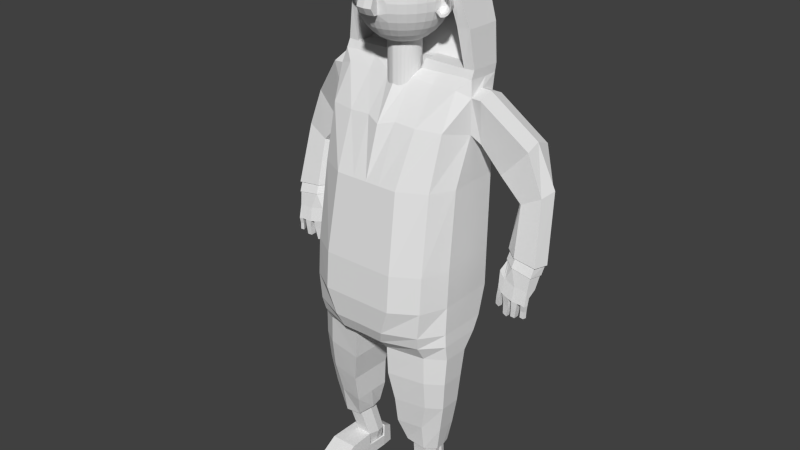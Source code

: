 # Source: model.blend  (saved by Blender 2.72.0; exported with 4.5.12 LTS)
import bpy
from mathutils import Matrix  # noqa: F401  (used for matrix-valued properties, if any)

bpy.ops.wm.read_factory_settings(use_empty=True)
scene = bpy.context.scene
scene.name = 'Scene'

# ---- collections
col_collection_1 = bpy.data.collections.new('Collection 1'); scene.collection.children.link(col_collection_1)

# ---- world
world_world = bpy.data.worlds.new('World'); scene.world = world_world
world_world.color = (0.05088, 0.05088, 0.05088)
world_world.use_sun_shadow = False
world_world.sun_shadow_jitter_overblur = 0.0
world_world.cycles.sampling_method = 'MANUAL'
world_world.cycles.sample_map_resolution = 256

# ---- meshes
me_sphere = bpy.data.meshes.new('Sphere')
me_sphere.from_pydata([(0.0, 0.1951, 0.9518), (0.0, 0.3827, 0.8949), (0.0, 0.5556, 0.8024), (0.0, 0.7071, 0.6781), (0.0, 0.8315, 0.5265), (0.0, 0.9239, 0.3537), (0.0, 0.9808, 0.1661), (0.0, 1.0, -0.02902), (0.0, 0.9808, -0.2241), (0.0, 0.9239, -0.4117), (0.0, 0.8315, -0.5846), (0.0, 0.7071, -0.7361), (0.0, 0.5556, -0.8605), (0.0, 0.4209, -0.9529), (0.0, 0.1913, 0.9518), (0.03596, 0.3753, 0.8949), (0.06969, 0.5449, 0.8024), (0.09925, 0.6935, 0.6781), (0.1235, 0.8155, 0.5265), (0.1415, 0.9061, 0.3537), (0.1526, 0.9619, 0.1661), (0.1564, 0.9808, -0.02902), (0.1526, 0.9619, -0.2241), (0.1415, 0.9061, -0.4117), (0.1235, 0.8155, -0.5846), (0.09925, 0.6935, -0.7361), (0.06969, 0.5449, -0.8605), (0.03596, 0.4135, -0.9529), (0.0, -0.3445, -2.035), (0.03596, 0.1802, 0.9518), (0.1077, 0.3536, 0.8949), (0.1739, 0.5133, 0.8024), (0.2319, 0.6533, 0.6781), (0.2795, 0.7682, 0.5265), (0.3149, 0.8536, 0.3537), (0.3366, 0.9061, 0.1661), (0.344, 0.9239, -0.02902), (0.3366, 0.9061, -0.2241), (0.3149, 0.8536, -0.4117), (0.2795, 0.7682, -0.5846), (0.2319, 0.6533, -0.7361), (0.1739, 0.5133, -0.8605), (0.1077, 0.3917, -0.9529), (0.03596, -0.3371, -2.035), (0.06969, 0.1622, 0.9518), (0.1739, 0.3182, 0.8949), (0.27, 0.4619, 0.8024), (0.3541, 0.5879, 0.6781), (0.4232, 0.6913, 0.5265), (0.4746, 0.7682, 0.3537), (0.5062, 0.8155, 0.1661), (0.5169, 0.8315, -0.02902), (0.5062, 0.8155, -0.2241), (0.4746, 0.7682, -0.4117), (0.4232, 0.6913, -0.5846), (0.3541, 0.5879, -0.7361), (0.27, 0.4619, -0.8605), (0.1739, 0.3564, -0.9529), (0.1077, -0.3154, -2.035), (0.09925, 0.1379, 0.9518), (0.2319, 0.2706, 0.8949), (0.3541, 0.3928, 0.8024), (0.4613, 0.5, 0.6781), (0.5492, 0.5879, 0.5265), (0.6146, 0.6533, 0.3537), (0.6548, 0.6935, 0.1661), (0.6684, 0.7071, -0.02902), (0.6548, 0.6935, -0.2241), (0.6146, 0.6533, -0.4117), (0.5492, 0.5879, -0.5846), (0.4613, 0.5, -0.7361), (0.3541, 0.3928, -0.8605), (0.2319, 0.3088, -0.9529), (0.1739, -0.28, -2.035), (0.1235, 0.1084, 0.9518), (0.2795, 0.2126, 0.8949), (0.4232, 0.3087, 0.8024), (0.5492, 0.3928, 0.6781), (0.6526, 0.4619, 0.5265), (0.7295, 0.5133, 0.3537), (0.7768, 0.5449, 0.1661), (0.7928, 0.5556, -0.02902), (0.7768, 0.5449, -0.2241), (0.7295, 0.5133, -0.4117), (0.6526, 0.4619, -0.5846), (0.5492, 0.3928, -0.7361), (0.4232, 0.3087, -0.8605), (0.2795, 0.2508, -0.9529), (0.2319, -0.2324, -2.035), (0.1415, 0.07466, 0.9518), (0.3149, 0.1464, 0.8949), (0.4746, 0.2126, 0.8024), (0.6146, 0.2706, 0.6781), (0.7295, 0.3182, 0.5265), (0.8149, 0.3536, 0.3537), (0.8674, 0.3753, 0.1661), (0.8852, 0.3827, -0.02902), (0.8674, 0.3753, -0.2241), (0.8149, 0.3536, -0.4117), (0.7295, 0.3182, -0.5846), (0.6146, 0.2706, -0.7361), (0.4746, 0.2126, -0.8605), (0.3149, 0.1846, -0.9529), (0.2795, -0.1744, -2.035), (0.1526, 0.03806, 0.9518), (0.3366, 0.07466, 0.8949), (0.5062, 0.1084, 0.8024), (0.6548, 0.1379, 0.6781), (0.7768, 0.1622, 0.5265), (0.8674, 0.1802, 0.3537), (0.9232, 0.1913, 0.1661), (0.8674, 0.1802, -0.4117), (0.7768, 0.1622, -0.5846), (0.6548, 0.1379, -0.7361), (0.5062, 0.1084, -0.8605), (0.3366, 0.1128, -0.9529), (0.3149, -0.1083, -2.035), (0.1564, -3.465e-09, 0.9518), (0.344, 4.496e-08, 0.8949), (0.5169, 3.006e-08, 0.8024), (0.6684, -2.209e-08, 0.6781), (0.7928, -8.17e-08, 0.5265), (0.8852, 6.732e-08, 0.3537), (0.9421, -8.17e-08, 0.1661), (0.8852, 6.732e-08, -0.4117), (0.7928, -8.17e-08, -0.5846), (0.6684, -2.209e-08, -0.7361), (0.5169, -7.19e-09, -0.8605), (0.344, 0.03818, -0.9529), (0.3366, -0.03647, -2.035), (0.344, 0.03818, -2.035), (0.1526, -0.03806, 0.9518), (0.3366, -0.07466, 0.8949), (0.5062, -0.1084, 0.8024), (0.6548, -0.1379, 0.6781), (0.7768, -0.1622, 0.5265), (0.8674, -0.1802, 0.3537), (0.9232, -0.1913, 0.1661), (0.7768, -0.1622, -0.5846), (0.6548, -0.1379, -0.7361), (0.5062, -0.1084, -0.8605), (0.3366, -0.03647, -0.9529), (0.3366, 0.1128, -2.035), (0.1415, -0.07466, 0.9518), (0.3149, -0.1464, 0.8949), (0.4746, -0.2126, 0.8024), (0.6146, -0.2706, 0.6781), (0.7295, -0.3182, 0.5265), (0.8149, -0.3536, 0.3537), (0.8674, -0.3753, 0.1661), (0.8852, -0.3827, -0.02902), (0.8674, -0.3753, -0.2241), (0.8149, -0.3536, -0.4117), (0.7295, -0.3182, -0.5846), (0.6146, -0.2706, -0.7361), (0.4746, -0.2126, -0.8605), (0.3149, -0.1083, -0.9529), (0.3149, 0.1846, -2.035), (0.1235, -0.1084, 0.9518), (0.2795, -0.2126, 0.8949), (0.4232, -0.3087, 0.8024), (0.5492, -0.3928, 0.6781), (0.6526, -0.4619, 0.5265), (0.7295, -0.5133, 0.3537), (0.7768, -0.5449, 0.1661), (0.7928, -0.5556, -0.02902), (0.7768, -0.5449, -0.2241), (0.7295, -0.5133, -0.4117), (0.6526, -0.4619, -0.5846), (0.5492, -0.3928, -0.7361), (0.4232, -0.3087, -0.8605), (0.2795, -0.1744, -0.9529), (0.2795, 0.2508, -2.035), (0.09925, -0.1379, 0.9518), (0.2319, -0.2706, 0.8949), (0.3541, -0.3928, 0.8024), (0.4613, -0.5, 0.6781), (0.5492, -0.5879, 0.5265), (0.6146, -0.6533, 0.3537), (0.6548, -0.6935, 0.1661), (0.6684, -0.7071, -0.02902), (0.6548, -0.6935, -0.2241), (0.6146, -0.6533, -0.4117), (0.5492, -0.5879, -0.5846), (0.4613, -0.5, -0.7361), (0.3541, -0.3928, -0.8605), (0.2319, -0.2324, -0.9529), (0.2319, 0.3088, -2.035), (0.06969, -0.1622, 0.9518), (0.1739, -0.3182, 0.8949), (0.27, -0.4619, 0.8024), (0.3541, -0.5879, 0.6781), (0.4232, -0.6913, 0.5265), (0.4746, -0.7682, 0.3537), (0.5062, -0.8155, 0.1661), (0.5169, -0.8315, -0.02902), (0.5062, -0.8155, -0.2241), (0.4746, -0.7682, -0.4117), (0.4232, -0.6913, -0.5846), (0.3541, -0.5879, -0.7361), (0.27, -0.4619, -0.8605), (0.1739, -0.28, -0.9529), (0.1739, 0.3564, -2.035), (0.03596, -0.1802, 0.9518), (0.1077, -0.3536, 0.8949), (0.1739, -0.5133, 0.8024), (0.2319, -0.6533, 0.6781), (0.2795, -0.7682, 0.5265), (0.3149, -0.8536, 0.3537), (0.3366, -0.9061, 0.1661), (0.344, -0.9239, -0.02902), (0.3366, -0.9061, -0.2241), (0.3149, -0.8536, -0.4117), (0.2795, -0.7682, -0.5846), (0.2319, -0.6533, -0.7361), (0.1739, -0.5133, -0.8605), (0.1077, -0.3154, -0.9529), (0.1077, 0.3917, -2.035), (0.0, -0.1913, 0.9518), (0.03596, -0.3753, 0.8949), (0.06969, -0.5449, 0.8024), (0.09925, -0.6935, 0.6781), (0.1235, -0.8155, 0.5265), (0.1415, -0.9061, 0.3537), (0.1526, -1.008, 0.2066), (0.1564, -0.9808, -0.02902), (0.1526, -0.9656, -0.2702), (0.1415, -0.9061, -0.4117), (0.1235, -0.8155, -0.5846), (0.09925, -0.6935, -0.7361), (0.06969, -0.5449, -0.8605), (0.03596, -0.3371, -0.9529), (0.03596, 0.4135, -2.035), (0.0, -0.1951, 0.9518), (0.0, -0.3827, 0.8949), (0.0, -0.5556, 0.8024), (0.0, -0.7071, 0.6781), (0.0, -0.8315, 0.5265), (0.0, -0.9239, 0.3537), (0.0, -1.027, 0.2066), (0.0, -0.9845, -0.2702), (0.0, -0.9239, -0.4117), (0.0, -0.8315, -0.5846), (0.0, -0.7071, -0.7361), (0.0, -0.5556, -0.8605), (0.0, -0.3445, -0.9529), (0.0, 0.4209, -2.035), (0.0, -1.209e-07, 0.971), (0.9421, -0.2197, 0.1661), (0.9657, -0.1969, -0.1979), (0.932, -0.1175, 0.1661), (0.9167, -0.0459, 0.1086), (0.9365, -0.02571, 0.02857), (0.9383, -0.02536, -0.06859), (0.9293, -0.02714, -0.161), (0.9298, -0.09491, -0.2241), (0.9752, -0.1044, -0.3077), (1.044, -0.07584, 0.1639), (1.044, 0.006963, 0.1086), (1.044, 0.06229, 0.0258), (1.044, 0.08172, -0.07188), (1.044, 0.06229, -0.1696), (1.044, 0.006963, -0.2524), (1.044, -0.07584, -0.3077), (1.044, -0.1735, 0.1834), (1.113, -0.1044, 0.1639), (1.172, -0.0459, 0.1086), (1.211, -0.006775, 0.0258), (1.225, 0.006963, -0.07188), (1.211, -0.006775, -0.1696), (1.172, -0.0459, -0.2524), (1.113, -0.1044, -0.3077), (1.044, -0.1735, -0.3271), (1.142, -0.1735, 0.1639), (1.225, -0.1735, 0.1086), (1.28, -0.1735, 0.0258), (1.3, -0.1735, -0.07188), (1.28, -0.1735, -0.1696), (1.225, -0.1735, -0.2524), (1.142, -0.1735, -0.3077), (0.9657, -0.1969, 0.1247), (0.9574, -0.1124, 0.1247), (0.9447, -0.05317, 0.07723), (0.9611, -0.03648, 0.01106), (0.9626, -0.03619, -0.06927), (0.9552, -0.03766, -0.1457), (0.9556, -0.09369, -0.1979), (0.9931, -0.1016, -0.267), (1.05, -0.07793, 0.123), (1.05, -0.009466, 0.07723), (1.05, 0.03628, 0.008765), (1.05, 0.05234, -0.07199), (1.05, 0.03628, -0.1527), (1.05, -0.009466, -0.2212), (1.05, -0.07793, -0.267), (1.05, -0.1587, 0.139), (1.107, -0.1016, 0.123), (1.156, -0.05317, 0.07723), (1.188, -0.02082, 0.008765), (1.199, -0.009466, -0.07199), (1.188, -0.02082, -0.1527), (1.156, -0.05317, -0.2212), (1.107, -0.1016, -0.267), (1.05, -0.1587, -0.283), (1.131, -0.1587, 0.123), (1.199, -0.1587, 0.07723), (1.245, -0.1587, 0.008765), (1.261, -0.1587, -0.07199), (1.245, -0.1587, -0.1527), (1.199, -0.1587, -0.2212), (1.131, -0.1587, -0.267), (0.9232, 0.1913, -0.2241), (0.941, 0.0111, -0.2241), (0.9421, 0.1951, -0.02903), (0.9598, 0.01485, -0.02903), (0.8674, -0.1802, -0.4117), (0.9232, -0.1913, -0.2241), (0.9598, 0.007353, -0.02903), (0.9421, -0.1951, -0.02903), (0.1766, -1.112, 0.1078), (0.1803, -1.188, -0.1052), (0.1766, -1.091, -0.2586), (0.0, -1.13, 0.1038), (0.0, -1.207, -0.1093), (0.0, -1.109, -0.2626), (0.1033, 0.3917, -1.232), (0.0, 0.4209, -1.288), (0.1783, -0.28, -1.199), (0.3149, 0.1846, -1.131), (0.2795, 0.2508, -1.155), (0.2319, -0.2324, -1.177), (0.2795, -0.1744, -1.155), (0.1033, -0.3154, -1.232), (0.03375, 0.4135, -1.277), (0.3366, -0.03647, -1.124), (0.3149, -0.1083, -1.131), (0.0, -0.3445, -1.288), (0.03375, -0.3371, -1.277), (0.344, 0.03818, -1.124), (0.3366, 0.1128, -1.124), (0.2319, 0.3088, -1.177), (0.1783, 0.3564, -1.199)], [], [(3, 2, 16, 17), (1, 0, 14, 15), (12, 11, 25, 26), (10, 9, 23, 24), (8, 7, 21, 22), (6, 5, 19, 20), (4, 3, 17, 18), (2, 1, 15, 16), (13, 12, 26, 27), (11, 10, 24, 25), (9, 8, 22, 23), (7, 6, 20, 21), (5, 4, 18, 19), (17, 16, 31, 32), (15, 14, 29, 30), (26, 25, 40, 41), (24, 23, 38, 39), (22, 21, 36, 37), (20, 19, 34, 35), (18, 17, 32, 33), (16, 15, 30, 31), (27, 26, 41, 42), (25, 24, 39, 40), (23, 22, 37, 38), (21, 20, 35, 36), (19, 18, 33, 34), (32, 31, 46, 47), (30, 29, 44, 45), (41, 40, 55, 56), (39, 38, 53, 54), (37, 36, 51, 52), (35, 34, 49, 50), (33, 32, 47, 48), (31, 30, 45, 46), (42, 41, 56, 57), (40, 39, 54, 55), (38, 37, 52, 53), (36, 35, 50, 51), (34, 33, 48, 49), (47, 46, 61, 62), (45, 44, 59, 60), (56, 55, 70, 71), (54, 53, 68, 69), (52, 51, 66, 67), (50, 49, 64, 65), (48, 47, 62, 63), (46, 45, 60, 61), (57, 56, 71, 72), (55, 54, 69, 70), (53, 52, 67, 68), (51, 50, 65, 66), (49, 48, 63, 64), (62, 61, 76, 77), (60, 59, 74, 75), (71, 70, 85, 86), (69, 68, 83, 84), (67, 66, 81, 82), (65, 64, 79, 80), (63, 62, 77, 78), (61, 60, 75, 76), (72, 71, 86, 87), (70, 69, 84, 85), (68, 67, 82, 83), (66, 65, 80, 81), (64, 63, 78, 79), (77, 76, 91, 92), (75, 74, 89, 90), (86, 85, 100, 101), (84, 83, 98, 99), (82, 81, 96, 97), (80, 79, 94, 95), (78, 77, 92, 93), (76, 75, 90, 91), (87, 86, 101, 102), (85, 84, 99, 100), (83, 82, 97, 98), (81, 80, 95, 96), (79, 78, 93, 94), (92, 91, 106, 107), (90, 89, 104, 105), (101, 100, 113, 114), (99, 98, 111, 112), (95, 94, 109, 110), (93, 92, 107, 108), (91, 90, 105, 106), (102, 101, 114, 115), (100, 99, 112, 113), (94, 93, 108, 109), (107, 106, 119, 120), (105, 104, 117, 118), (114, 113, 126, 127), (112, 111, 124, 125), (110, 109, 122, 123), (108, 107, 120, 121), (106, 105, 118, 119), (115, 114, 127, 128), (113, 112, 125, 126), (109, 108, 121, 122), (120, 119, 133, 134), (332, 337, 43, 58), (118, 117, 131, 132), (127, 126, 139, 140), (123, 122, 136, 137), (121, 120, 134, 135), (119, 118, 132, 133), (128, 127, 140, 141), (126, 125, 138, 139), (122, 121, 135, 136), (134, 133, 145, 146), (334, 335, 116, 129), (132, 131, 143, 144), (140, 139, 154, 155), (137, 136, 148, 149), (135, 134, 146, 147), (133, 132, 144, 145), (141, 140, 155, 156), (139, 138, 153, 154), (136, 135, 147, 148), (146, 145, 160, 161), (328, 339, 142, 157), (144, 143, 158, 159), (155, 154, 169, 170), (153, 152, 167, 168), (151, 150, 165, 166), (149, 148, 163, 164), (147, 146, 161, 162), (145, 144, 159, 160), (156, 155, 170, 171), (154, 153, 168, 169), (152, 151, 166, 167), (150, 149, 164, 165), (148, 147, 162, 163), (161, 160, 175, 176), (340, 329, 172, 187), (159, 158, 173, 174), (170, 169, 184, 185), (168, 167, 182, 183), (166, 165, 180, 181), (164, 163, 178, 179), (162, 161, 176, 177), (160, 159, 174, 175), (171, 170, 185, 186), (169, 168, 183, 184), (167, 166, 181, 182), (165, 164, 179, 180), (163, 162, 177, 178), (176, 175, 190, 191), (335, 331, 103, 116), (174, 173, 188, 189), (185, 184, 199, 200), (183, 182, 197, 198), (181, 180, 195, 196), (179, 178, 193, 194), (177, 176, 191, 192), (175, 174, 189, 190), (186, 185, 200, 201), (184, 183, 198, 199), (182, 181, 196, 197), (180, 179, 194, 195), (178, 177, 192, 193), (191, 190, 205, 206), (337, 336, 28, 43), (189, 188, 203, 204), (200, 199, 214, 215), (198, 197, 212, 213), (196, 195, 210, 211), (194, 193, 208, 209), (192, 191, 206, 207), (190, 189, 204, 205), (201, 200, 215, 216), (199, 198, 213, 214), (197, 196, 211, 212), (195, 194, 209, 210), (193, 192, 207, 208), (206, 205, 220, 221), (339, 338, 130, 142), (204, 203, 218, 219), (215, 214, 229, 230), (213, 212, 227, 228), (211, 210, 225, 226), (209, 208, 223, 224), (207, 206, 221, 222), (205, 204, 219, 220), (216, 215, 230, 231), (214, 213, 228, 229), (212, 211, 226, 227), (210, 209, 224, 225), (208, 207, 222, 223), (221, 220, 235, 236), (341, 340, 187, 202), (219, 218, 233, 234), (230, 229, 243, 244), (228, 227, 241, 242), (240, 226, 321, 324), (224, 223, 238, 239), (222, 221, 236, 237), (220, 219, 234, 235), (231, 230, 244, 245), (229, 228, 242, 243), (227, 226, 240, 241), (224, 239, 322, 319), (223, 222, 237, 238), (0, 247, 14), (14, 247, 29), (29, 247, 44), (44, 247, 59), (59, 247, 74), (74, 247, 89), (89, 247, 104), (104, 247, 117), (325, 341, 202, 217), (117, 247, 131), (327, 332, 58, 73), (131, 247, 143), (333, 325, 217, 232), (143, 247, 158), (330, 327, 73, 88), (158, 247, 173), (338, 334, 129, 130), (173, 247, 188), (326, 333, 232, 246), (188, 247, 203), (329, 328, 157, 172), (203, 247, 218), (331, 330, 88, 103), (218, 247, 233), (256, 263, 262, 255), (255, 262, 261, 254), (254, 261, 260, 253), (253, 260, 259, 252), (252, 259, 258, 251), (251, 258, 257, 250), (263, 271, 270, 262), (262, 270, 269, 261), (261, 269, 268, 260), (260, 268, 267, 259), (259, 267, 266, 258), (258, 266, 265, 257), (271, 279, 278, 270), (270, 278, 277, 269), (269, 277, 276, 268), (268, 276, 275, 267), (267, 275, 274, 266), (266, 274, 273, 265), (248, 250, 264), (272, 263, 256), (250, 257, 264), (272, 271, 263), (257, 265, 264), (272, 279, 271), (265, 273, 264), (287, 249, 286), (287, 286, 293, 294), (286, 285, 292, 293), (285, 284, 291, 292), (284, 283, 290, 291), (283, 282, 289, 290), (282, 281, 288, 289), (294, 293, 301, 302), (293, 292, 300, 301), (292, 291, 299, 300), (291, 290, 298, 299), (290, 289, 297, 298), (289, 288, 296, 297), (302, 301, 309, 310), (301, 300, 308, 309), (300, 299, 307, 308), (299, 298, 306, 307), (298, 297, 305, 306), (297, 296, 304, 305), (280, 295, 281), (303, 287, 294), (281, 295, 288), (303, 294, 302), (288, 295, 296), (303, 302, 310), (296, 295, 304), (264, 273, 304, 295), (252, 251, 282, 283), (250, 248, 280, 281), (277, 278, 309, 308), (275, 276, 307, 306), (248, 264, 295, 280), (255, 254, 285, 286), (273, 274, 305, 304), (279, 272, 303, 310), (253, 252, 283, 284), (251, 250, 281, 282), (278, 279, 310, 309), (276, 277, 308, 307), (274, 275, 306, 305), (254, 253, 284, 285), (124, 111, 311, 312), (312, 311, 313, 317), (124, 312, 316, 315), (318, 316, 312, 314), (97, 96, 313, 311), (98, 97, 311, 111), (96, 95, 110, 313), (314, 313, 110, 123), (125, 124, 315, 138), (314, 123, 137, 318), (138, 315, 152, 153), (316, 318, 150, 151), (315, 316, 151, 152), (318, 137, 149, 150), (272, 256, 316), (303, 249, 287), (316, 256, 287, 249), (272, 316, 249, 303), (321, 320, 323, 324), (320, 319, 322, 323), (226, 225, 320, 321), (225, 224, 319, 320), (216, 231, 337, 332), (141, 156, 335, 334), (102, 115, 339, 328), (72, 87, 329, 340), (156, 171, 331, 335), (231, 245, 336, 337), (115, 128, 338, 339), (57, 72, 340, 341), (42, 57, 341, 325), (201, 216, 332, 327), (27, 42, 325, 333), (186, 201, 327, 330), (128, 141, 334, 338), (13, 27, 333, 326), (87, 102, 328, 329), (171, 186, 330, 331)])
me_sphere.use_remesh_preserve_volume = False
me_sphere.use_remesh_preserve_attributes = False
me_sphere.use_mirror_vertex_groups = False
me_sphere.update()
me_cube_001 = bpy.data.meshes.new('Cube.001')
me_cube_001.from_pydata([(1.882, 1.07, 0.4542), (1.882, -0.3928, 0.4542), (1.846, 1.167, 2.454), (1.846, -0.1612, 2.454), (0.0, 1.691, 2.454), (0.0, 1.646, 0.4542), (0.0, -1.119, 2.454), (0.0, -1.447, 0.4542), (1.882, 1.056, -0.4904), (1.882, -0.4419, -0.4904), (0.0, 1.646, -0.4904), (0.0, -1.522, -0.4904), (1.955, 0.2034, -1.93), (1.955, -0.4966, -1.9), (0.0, 0.4794, -1.92), (0.0, -1.001, -1.858), (1.905, 1.026, 4.516), (1.905, 0.2472, 4.532), (0.0, 1.553, 4.558), (0.0, -0.1605, 4.553), (0.862, 1.691, 2.454), (0.9412, -1.447, 0.4542), (0.9412, 1.646, 0.4542), (0.862, -1.119, 2.454), (0.9412, -1.522, -0.4904), (0.9412, 1.646, -0.4904), (0.4957, -1.001, -1.87), (0.4957, 0.4794, -1.932), (0.9132, 1.553, 4.672), (0.9132, 0.1292, 4.657), (0.0, 1.318, -1.236), (1.913, 0.799, -1.23), (1.913, -0.5173, -1.196), (0.0, -1.467, -1.164), (0.7046, 1.318, -1.243), (0.7046, -1.467, -1.171), (1.943, 0.5634, -1.553), (0.0, -1.333, -1.508), (0.5839, 0.9979, -1.591), (0.5839, -1.333, -1.518), (0.0, 0.9979, -1.581), (1.943, -0.5385, -1.518), (1.59, 0.07846, -4.747), (1.59, -0.3352, -4.817), (0.8256, -0.5789, -4.727), (0.7602, 0.1724, -4.656), (0.6648, -0.8953, -3.388), (0.6648, 0.2997, -3.419), (1.862, 0.07691, -3.393), (1.862, -0.4879, -3.378), (0.5263, -0.9915, -2.622), (1.927, -0.5305, -2.614), (0.5263, 0.3607, -2.668), (1.927, 0.1087, -2.636), (0.6666, 0.2673, -4.112), (1.734, 0.07123, -4.12), (0.6666, -0.7847, -4.097), (1.734, -0.426, -4.113), (1.541, 1.492, 2.454), (1.59, -1.047, 0.4542), (1.59, -1.112, -0.4904), (1.486, -0.8099, -1.887), (1.543, 1.383, 4.665), (1.59, 1.428, 0.4542), (1.541, -0.7559, 2.454), (1.59, 1.422, -0.4904), (1.486, 0.3747, -1.936), (1.543, 0.1353, 4.656), (1.523, 1.121, -1.236), (1.523, -1.107, -1.179), (1.481, 0.8331, -1.573), (1.481, -1.032, -1.515), (1.302, -0.5314, -4.832), (1.302, 0.1712, -4.721), (1.489, 0.2152, -3.403), (1.489, -0.7408, -3.378), (1.503, 0.2651, -2.653), (1.503, -0.8167, -2.616), (1.32, 0.1929, -4.123), (1.32, -0.6486, -4.111), (1.846, 0.6165, 2.454), (1.882, 0.4634, 0.4542), (1.882, 0.4349, -0.4904), (1.955, -0.0868, -1.918), (0.0, -0.261, -1.889), (1.905, 0.6337, 4.669), (1.422, 1.372, 6.898), (0.4957, -0.261, -1.901), (1.913, 0.2534, -1.216), (1.943, 0.1066, -1.538), (1.59, -0.07852, -4.815), (0.7068, -0.1572, -4.676), (0.6648, -0.2978, -3.403), (1.862, -0.1572, -3.387), (0.5263, -0.3154, -2.645), (1.927, -0.1563, -2.627), (0.6666, -0.2587, -4.104), (1.734, -0.1349, -4.117), (0.0, 1.82, 6.893), (0.4706, 1.646, 0.4542), (0.3699, -1.119, 2.454), (0.4706, 1.646, -0.4904), (0.2478, 0.4794, -1.926), (0.3279, 0.09423, 4.71), (0.3699, 1.691, 2.454), (0.4706, -1.447, 0.4542), (0.4706, -1.522, -0.4904), (0.2478, -1.001, -1.864), (0.4427, 1.553, 4.636), (0.3523, -1.467, -1.168), (0.3523, 1.318, -1.239), (0.2919, -1.333, -1.513), (0.2919, 0.9979, -1.586), (1.422, 0.2553, 6.918), (0.2478, -0.261, -1.895), (1.815, 1.265, 5.073), (1.815, 0.435, 5.097), (0.0, 1.574, 5.073), (0.3226, 0.1483, 4.746), (0.9452, 1.574, 5.073), (0.9452, 0.4165, 5.103), (1.545, 1.457, 5.073), (1.545, 0.4243, 5.088), (1.815, 0.9407, 5.073), (1.162, 1.31, 7.345), (1.172, 0.2474, 7.394), (0.0, 1.523, 7.695), (0.497, 0.4107, 5.109), (0.497, 1.574, 5.073), (0.0, 0.1493, 7.987), (0.8136, 1.82, 6.893), (1.139, 1.65, 6.898), (1.139, 0.2622, 6.902), (1.422, 0.9653, 6.912), (0.3432, 1.82, 6.893), (0.7279, 1.523, 7.695), (0.653, 0.1743, 7.815), (0.9682, 1.473, 7.595), (0.9632, 0.2054, 7.635), (1.172, 0.9684, 7.35), (0.0, 1.053, 8.017), (0.668, 0.9684, 7.82), (0.9632, 0.9684, 7.605), (0.2574, 0.1723, 7.975), (0.2574, 1.523, 7.695), (0.2574, 1.053, 7.959), (0.88, 1.733, 5.978), (1.695, 0.9583, 5.98), (1.386, 1.59, 5.98), (1.695, 0.3987, 5.992), (1.386, 0.3541, 6.005), (1.695, 1.355, 5.98), (0.0, 1.733, 5.978), (0.3661, 1.733, 5.978), (0.0, -0.05989, 4.617), (0.9292, 1.546, 4.866), (1.821, 0.8597, 4.866), (1.544, 1.419, 4.866), (1.821, 0.3429, 4.902), (1.544, 0.3486, 4.911), (1.821, 1.211, 4.866), (0.9292, 0.3406, 4.891), (0.4699, 0.3223, 4.886), (0.0, 1.546, 4.866), (0.4699, 1.546, 4.866), (0.0, 0.1952, 7.775), (0.7708, 1.738, 7.342), (1.297, 0.9669, 7.131), (1.054, 1.562, 7.246), (1.297, 0.2514, 7.156), (0.947, 0.2338, 7.256), (1.292, 1.341, 7.121), (0.7458, 0.2127, 7.478), (0.2795, 0.22, 7.734), (0.0, 1.738, 7.342), (0.3003, 1.738, 7.342), (0.0, 0.8283, 5.073), (0.9452, 0.8513, 5.103), (1.545, 0.8591, 5.088), (0.497, 0.8456, 5.109), (1.139, 0.697, 6.902), (1.386, 0.7889, 6.005), (0.0, 0.63, 7.775), (0.947, 0.6686, 7.256), (0.7458, 0.6475, 7.478), (0.2795, 0.6548, 7.734), (0.4607, 0.7624, 5.072), (0.0, 1.272, 5.704), (0.8426, 1.295, 5.728), (1.122, 1.302, 5.716), (0.6337, 1.289, 5.732), (0.9329, 1.264, 6.803), (0.0, 0.7482, 5.043), (1.048, 1.354, 6.106), (0.0, 1.198, 7.481), (0.8435, 1.236, 7.077), (0.7497, 1.215, 7.25), (0.5323, 1.222, 7.448), (0.4386, 0.3347, 4.889), (0.0, 1.565, 6.145), (0.6886, 1.575, 6.156), (0.8165, 1.579, 6.15), (0.593, 1.573, 6.158), (0.7299, 1.561, 6.647), (0.4607, 0.407, 5.072), (0.7825, 1.602, 6.329), (0.0, 1.531, 6.958), (0.689, 1.548, 6.773), (0.6461, 1.539, 6.852), (0.5467, 1.542, 6.943), (0.2447, 0.1483, 4.596), (0.0, -0.05989, 4.468), (0.3829, 0.7624, 4.922), (0.0, 0.7482, 4.893), (0.3607, 0.3347, 4.74), (0.3829, 0.407, 4.922), (0.2447, 0.1483, 4.195), (0.0, -0.05989, 4.066), (0.3829, 0.7624, 4.521), (0.0, 0.7482, 4.492), (0.3607, 0.3347, 4.338), (0.3829, 0.407, 4.521), (0.0, -0.7083, 3.74), (1.874, 0.2972, 3.647), (1.874, 1.129, 3.608), (0.0, 1.606, 3.75), (0.9405, -0.5298, 3.804), (0.9405, 1.606, 3.82), (1.589, -0.3866, 3.803), (1.589, 1.425, 3.816), (1.874, 0.6271, 3.596), (0.4617, 1.606, 3.798), (0.3909, -0.5514, 3.837), (2.144, 0.2471, 4.524), (2.055, 0.4598, 3.406), (2.055, 1.475, 3.503), (2.055, 0.9892, 3.36), (2.144, 1.026, 4.509), (2.144, 0.6336, 4.662), (3.125, 0.7354, 3.412), (2.451, 0.7013, 2.685), (2.451, 1.68, 2.682), (2.451, 1.115, 2.67), (3.125, 1.514, 3.397), (3.125, 1.122, 3.55), (3.325, 1.571, 2.285), (3.012, 0.7229, 2.117), (2.936, 1.646, 2.066), (2.722, 1.136, 1.948), (3.427, 1.05, 0.8451), (3.523, 0.7564, 2.4), (3.626, 1.143, 2.492), (3.438, 1.087, 0.8458), (3.67, 0.4224, 0.8244), (3.065, 0.4649, 0.8804), (2.979, 1.138, 0.8883), (2.73, 0.7462, 0.9115), (3.634, 0.4534, 0.822), (3.774, 0.776, 0.8147), (3.093, 0.4915, 0.8822), (3.016, 1.095, 0.8908), (2.793, 0.7438, 0.9157), (3.727, 0.7705, 0.8116), (3.404, 0.9617, 0.6073), (3.615, 0.3529, 0.5795), (3.064, 0.3918, 0.6522), (2.985, 1.008, 0.6625), (2.758, 0.6494, 0.6774), (3.694, 0.6767, 0.5701), (3.398, 0.9427, 0.6081), (3.597, 0.3685, 0.5818), (3.078, 0.4052, 0.6504), (3.004, 0.9864, 0.6601), (2.789, 0.6482, 0.6733), (3.671, 0.6739, 0.5731), (3.191, 0.4944, 0.09792), (3.566, 0.2323, -0.1275), (3.193, 0.2573, -0.1236), (2.872, 0.5921, 0.1159), (2.897, 0.4161, 0.2891), (3.336, 0.7652, 0.2564), (3.629, 0.5545, 0.2184), (3.498, 0.377, -0.4602), (3.571, 0.3152, 0.2253), (2.664, 0.5344, 0.3889), (3.026, 0.7995, 0.2972), (2.911, 0.5206, 0.6648), (3.568, 0.3346, -0.4591), (3.106, 0.3608, 0.2515), (2.88, 0.3401, -0.06742), (2.751, 0.5839, -0.05863), (3.487, 0.4423, 0.0627), (3.444, 0.2601, -0.4532), (3.089, 0.2848, -0.1049), (3.488, 0.3884, -0.1234), (3.015, 0.4894, -0.07307), (3.552, 0.2565, -0.282), (3.448, 0.2667, -0.2784), (3.572, 0.3412, -0.2844), (3.503, 0.3836, -0.2855), (3.031, 0.5433, 0.1069), (3.547, 0.2499, -0.4567), (3.589, 0.3903, 0.0556), (3.591, 0.3364, -0.1305), (3.46, 0.2448, -0.1187), (3.362, 0.2501, -0.1221), (3.364, 0.4141, -0.1227), (3.195, 0.2573, -0.2952), (3.204, 0.4405, -0.292), (3.338, 0.2501, -0.2973), (3.34, 0.4141, -0.2978), (3.182, 0.2691, -0.5297), (3.19, 0.4263, -0.527), (3.304, 0.263, -0.5315), (3.307, 0.4036, -0.532), (3.089, 0.2848, -0.1049), (3.114, 0.4634, -0.09825), (3.193, 0.2573, -0.1236), (3.202, 0.4405, -0.1204), (3.21, 0.3333, 0.2329), (3.378, 0.3261, 0.2343), (3.362, 0.2501, -0.1221), (3.476, 0.3208, 0.2377), (2.785, 0.4917, -0.475), (2.911, 0.3565, -0.2922), (3.018, 0.4758, -0.2967), (3.078, 0.3123, -0.3221), (3.098, 0.455, -0.3168), (2.769, 0.3817, -0.4744), (3.037, 0.4456, -0.6282), (2.903, 0.375, -0.6106), (2.98, 0.4604, -0.6138), (3.023, 0.3433, -0.6321), (2.67, 0.5164, -0.4585), (2.83, 0.3554, -0.0646), (2.91, 0.5213, -0.0672), (2.709, 0.4229, 0.03982), (2.67, 0.4229, -0.2315), (2.697, 0.5382, -0.2317), (2.88, 0.3401, -0.06742), (2.799, 0.3554, -0.2461), (2.821, 0.5047, -0.2468), (2.649, 0.4314, -0.4583), (2.847, 0.4314, 0.2919), (2.83, 0.3554, -0.0646), (2.933, 0.5267, 0.6618), (3.339, 0.3724, 0.6159), (3.337, 0.3869, 0.6161), (3.606, 0.3607, 0.5807), (3.477, 0.3627, 0.5977), (3.467, 0.3777, 0.599), (3.602, 0.3646, 0.5813), (3.202, 0.3821, 0.634), (3.207, 0.396, 0.6332), (3.61, 0.3568, 0.5801), (2.834, 0.585, 0.6711), (2.861, 0.5874, 0.6675), (3.064, 0.3918, 0.6522), (3.004, 0.9864, 0.6601), (2.789, 0.6482, 0.6733), (2.872, 0.5921, 0.1159), (2.664, 0.5344, 0.3889), (3.026, 0.7995, 0.2972), (1.882, 0.7665, 0.4542), (1.882, 0.7453, -0.4904), (1.955, 0.05828, -1.924), (1.913, 0.5262, -1.223), (1.943, 0.335, -1.545), (1.59, -2.854e-05, -4.781), (1.862, -0.04016, -3.39), (1.927, -0.02381, -2.631), (1.734, -0.03184, -4.119), (1.846, 0.8918, 2.454), (1.874, 0.878, 3.602), (2.055, 1.232, 3.431), (2.451, 1.398, 2.676), (2.829, 1.391, 2.007), (2.854, 0.942, 0.8999), (2.905, 0.9194, 0.9032), (2.872, 0.8287, 0.67), (2.896, 0.8173, 0.6667), (2.896, 0.8173, 0.6667), (2.594, 0.9004, 0.1292), (2.69, 0.4698, 0.1867), (2.763, 0.6763, 0.146), (2.876, 0.6825, 0.2307), (2.784, 0.9438, 0.5003), (2.673, 0.6981, 0.4866), (2.763, 0.6763, 0.146), (2.602, 0.647, 0.3532), (2.891, 0.848, 0.2962), (2.757, 0.8478, 0.5624), (2.617, 0.6077, 0.2113), (2.631, 0.9216, 0.1449), (2.605, 1.033, 0.3052), (2.549, 0.9113, 0.2984), (2.594, 0.9004, 0.1292), (2.514, 0.8859, 0.2321), (2.658, 0.9858, 0.2038), (2.591, 0.9857, 0.3361), (2.583, 0.9312, 0.2227), (2.522, 0.8664, 0.1616), (2.505, 0.9995, -0.003184), (2.522, 1.015, 0.008344), (2.479, 1.1, 0.06246), (2.447, 1.034, 0.0704), (2.505, 0.9995, -0.003184), (2.44, 1.007, 0.03435), (2.527, 1.061, 0.03239), (2.465, 1.08, 0.08269), (2.478, 1.033, 0.04189), (2.459, 0.9855, 0.004496), (1.503, 0.02534, -4.747), (1.503, -0.2897, -4.801), (0.9109, -0.4575, -4.704), (0.8671, 0.07581, -4.691), (1.284, -0.4391, -4.812), (1.284, 0.09593, -4.727), (1.503, -0.09421, -4.799), (0.8307, -0.1541, -4.693), (1.503, -0.03444, -4.773), (1.384, 0.2264, -5.602), (1.384, -0.08862, -5.602), (0.7917, -0.2539, -5.595), (0.7479, 0.2768, -5.602), (1.165, -0.2406, -5.608), (1.165, 0.297, -5.602), (1.487, 0.03887, -5.602), (0.7115, 0.04691, -5.602), (1.429, 0.1666, -5.602), (1.384, 0.2264, -6.218), (1.384, -0.08862, -6.218), (0.866, -0.2564, -6.218), (0.8222, 0.2768, -6.218), (1.165, -0.238, -6.218), (1.239, 0.297, -6.218), (1.384, 0.1068, -6.218), (0.8073, 0.04691, -6.218), (1.384, 0.1666, -6.218), (0.7917, -1.591, -6.257), (1.165, -1.579, -6.271), (0.7917, -0.9476, -6.251), (1.165, -0.9476, -6.269), (0.7917, -0.2628, -6.252), (1.165, -0.2628, -6.271), (0.7917, 0.3035, -6.256), (1.165, 0.3029, -6.274), (0.7917, 0.5598, -6.255), (1.165, 0.5466, -6.268), (1.165, -1.536, -6.036), (1.441, -1.53, -6.032), (1.165, -1.579, -6.271), (1.441, -1.573, -6.267), (1.165, -0.9476, -6.269), (1.441, -0.9413, -6.265), (1.165, -0.2628, -6.271), (1.441, -0.2566, -6.267), (1.165, 0.3029, -6.274), (1.441, 0.3092, -6.27), (1.165, 0.5466, -6.268), (1.441, 0.5529, -6.264), (1.165, 0.5301, -5.762), (1.441, 0.5364, -5.758), (1.413, -0.1726, -5.934), (0.7917, -0.2584, -5.924), (1.413, 0.2678, -5.936), (0.7698, 0.2902, -5.929), (1.384, 0.1666, -5.91), (1.384, 0.05674, -5.91), (0.7942, 0.04691, -5.91), (0.809, 0.2768, -5.91), (1.384, -0.08862, -5.91), (1.165, 0.297, -5.91), (1.384, 0.2264, -5.91), (1.165, -0.2393, -5.913), (0.8528, -0.2552, -5.907), (1.414, 0.2432, -5.565), (1.422, -0.08843, -5.569), (0.7583, -0.2561, -5.558), (0.7193, 0.3013, -5.569), (1.166, -0.2435, -5.558), (1.166, 0.3227, -5.559), (0.7597, -0.9033, -5.594), (1.166, -0.9013, -5.6), (0.7614, -1.584, -6.003), (1.166, -1.577, -6.008), (0.7598, -1.629, -6.25), (1.166, -1.628, -6.262), (0.7417, -0.9476, -6.251), (0.7417, -0.2633, -6.253), (0.7417, 0.3039, -6.257), (0.7583, 0.5971, -6.255), (1.165, 0.5966, -6.266), (0.7637, 0.5854, -5.742), (1.166, 0.5732, -5.736), (1.474, -0.8965, -5.612), (1.473, -1.561, -6.01), (1.475, -1.61, -6.261), (1.491, -0.9409, -6.264), (1.491, -0.256, -6.264), (1.491, 0.3079, -6.267), (1.477, 0.588, -6.261), (1.474, 0.5676, -5.737), (0.7571, -1.607, -6.135), (1.166, -1.607, -6.145), (1.477, -1.586, -6.143), (1.491, -0.913, -5.956), (1.463, -0.1713, -5.931), (0.7417, -0.9198, -5.941), (0.7417, -0.2587, -5.924), (0.7583, 0.5914, -6.008), (1.165, 0.5884, -6.013), (1.478, 0.5789, -6.008), (1.463, 0.2645, -5.933), (0.7199, 0.2924, -5.93)], [(278, 360), (450, 449), (451, 452), (453, 454), (455, 456), (457, 458), (459, 460), (461, 462)], [(58, 2, 0, 63), (80, 3, 1, 81), (63, 0, 8, 65), (100, 6, 7, 105), (228, 223, 17, 67), (70, 36, 12, 66), (105, 7, 11, 106), (81, 1, 9, 82), (96, 54, 45, 91), (111, 37, 15, 107), (89, 41, 13, 83), (162, 127, 204, 198), (373, 224, 235, 374), (231, 225, 18, 108), (104, 20, 22, 99), (99, 22, 25, 101), (64, 23, 21, 59), (232, 226, 29, 103), (112, 38, 27, 102), (59, 21, 24, 60), (114, 102, 27, 87), (71, 39, 26, 61), (155, 164, 128, 119), (229, 227, 28, 62), (65, 8, 31, 68), (106, 11, 33, 109), (82, 9, 32, 88), (101, 25, 34, 110), (60, 24, 35, 69), (68, 31, 36, 70), (109, 33, 37, 111), (88, 32, 41, 89), (110, 34, 38, 112), (69, 35, 39, 71), (78, 55, 42, 73), (79, 56, 44, 72), (97, 57, 43, 90), (94, 52, 47, 92), (76, 53, 48, 74), (77, 50, 46, 75), (95, 51, 49, 93), (87, 27, 52, 94), (66, 12, 53, 76), (61, 26, 50, 77), (83, 13, 51, 95), (92, 47, 54, 96), (74, 48, 55, 78), (75, 46, 56, 79), (93, 49, 57, 97), (20, 58, 63, 22), (22, 63, 65, 25), (226, 228, 67, 29), (38, 70, 66, 27), (3, 64, 59, 1), (1, 59, 60, 9), (41, 71, 61, 13), (161, 159, 122, 120), (224, 229, 62, 16), (25, 65, 68, 34), (9, 60, 69, 32), (34, 68, 70, 38), (32, 69, 71, 41), (54, 78, 73, 45), (57, 79, 72, 43), (52, 76, 74, 47), (51, 77, 75, 49), (27, 66, 76, 52), (13, 61, 77, 51), (47, 74, 78, 54), (49, 75, 79, 57), (372, 80, 81, 363), (363, 81, 82, 364), (56, 96, 91, 44), (367, 89, 83, 365), (157, 155, 119, 121), (223, 230, 236, 234), (107, 114, 87, 26), (159, 158, 116, 122), (364, 82, 88, 366), (366, 88, 89, 367), (371, 97, 90, 368), (50, 94, 92, 46), (370, 95, 93, 369), (26, 87, 94, 50), (365, 83, 95, 370), (46, 92, 96, 56), (369, 93, 97, 371), (156, 160, 115, 123), (23, 100, 105, 21), (21, 105, 106, 24), (39, 111, 107, 26), (162, 161, 120, 127), (227, 231, 108, 28), (4, 104, 99, 5), (5, 99, 101, 10), (222, 232, 103, 19), (40, 112, 102, 14), (84, 14, 102, 114), (24, 106, 109, 35), (10, 101, 110, 30), (35, 109, 111, 39), (30, 110, 112, 40), (164, 163, 117, 128), (15, 84, 114, 107), (176, 179, 186, 192), (146, 153, 134, 130), (120, 122, 178, 177), (148, 146, 130, 131), (150, 149, 113, 132), (147, 151, 86, 133), (122, 150, 181, 178), (153, 152, 98, 134), (158, 156, 123, 116), (160, 157, 121, 115), (165, 173, 143, 129), (166, 175, 144, 135), (172, 170, 138, 136), (168, 166, 135, 137), (170, 169, 125, 138), (167, 171, 124, 139), (173, 172, 136, 143), (175, 174, 126, 144), (149, 147, 133, 113), (151, 148, 131, 86), (145, 144, 126, 140), (142, 137, 135, 141), (139, 124, 137, 142), (143, 145, 140, 129), (138, 142, 141, 136), (125, 139, 142, 138), (141, 135, 144, 145), (136, 141, 145, 143), (169, 167, 139, 125), (171, 168, 137, 124), (127, 120, 177, 179), (119, 128, 153, 146), (132, 170, 183, 180), (121, 119, 146, 148), (122, 116, 149, 150), (123, 115, 151, 147), (150, 132, 180, 181), (128, 117, 152, 153), (116, 123, 147, 149), (115, 121, 148, 151), (28, 108, 164, 155), (29, 67, 159, 161), (62, 28, 155, 157), (67, 17, 158, 159), (85, 16, 160, 156), (103, 29, 161, 162), (108, 18, 163, 164), (17, 85, 156, 158), (16, 62, 157, 160), (173, 165, 182, 185), (130, 134, 175, 166), (170, 172, 184, 183), (131, 130, 166, 168), (132, 113, 169, 170), (133, 86, 171, 167), (172, 173, 185, 184), (134, 98, 174, 175), (113, 133, 167, 169), (86, 131, 168, 171), (185, 184, 196, 197), (184, 183, 195, 196), (182, 185, 197, 194), (180, 181, 193, 191), (183, 180, 191, 195), (177, 179, 190, 188), (181, 178, 189, 193), (178, 177, 188, 189), (179, 176, 187, 190), (197, 196, 208, 209), (196, 195, 207, 208), (194, 197, 209, 206), (191, 193, 205, 203), (19, 103, 118, 154), (195, 191, 203, 207), (103, 162, 198, 118), (188, 190, 202, 200), (193, 189, 201, 205), (189, 188, 200, 201), (127, 179, 186, 204), (190, 187, 199, 202), (192, 186, 212, 213), (154, 118, 210, 211), (118, 198, 214, 210), (204, 186, 212, 215), (198, 204, 215, 214), (213, 212, 218, 219), (211, 210, 216, 217), (210, 214, 220, 216), (215, 212, 218, 221), (214, 215, 221, 220), (64, 3, 223, 228), (372, 2, 224, 373), (104, 4, 225, 231), (100, 23, 226, 232), (58, 20, 227, 229), (23, 64, 228, 226), (2, 58, 229, 224), (3, 80, 230, 223), (20, 104, 231, 227), (6, 100, 232, 222), (17, 223, 234, 233), (237, 238, 244, 243), (234, 236, 242, 240), (374, 235, 241, 375), (233, 234, 240, 239), (244, 251, 245, 243), (252, 258, 262, 249), (240, 242, 248, 246), (375, 241, 247, 376), (252, 245, 251, 258), (246, 248, 256, 254), (376, 247, 255, 377), (247, 245, 252, 255), (254, 256, 261, 259), (377, 255, 260, 378), (255, 252, 249, 260), (253, 254, 259, 257), (249, 262, 268, 263), (378, 260, 266, 379), (271, 357, 286, 345), (257, 259, 265, 352, 346, 349, 264), (260, 249, 263, 266), (263, 268, 274, 269), (379, 266, 272, 380), (355, 267, 273, 356), (266, 263, 269, 272), (269, 274, 281, 280), (383, 360, 290, 336), (336, 344, 343, 284), (272, 269, 280, 285), (295, 290, 278, 300), (299, 298, 287, 282), (296, 297, 292, 301), (281, 291, 275, 280), (300, 285, 280, 275), (230, 373, 374, 236), (2, 372, 363, 0), (298, 296, 301, 287), (297, 299, 282, 292), (301, 292, 282, 287), (16, 85, 238, 237), (224, 16, 237, 235), (85, 17, 233, 238), (238, 233, 239, 244), (235, 237, 243, 241), (244, 239, 250, 251), (241, 243, 245, 247), (239, 240, 246, 250), (251, 250, 253, 258), (250, 246, 254, 253), (258, 253, 257, 262), (262, 257, 264, 268), (268, 264, 354, 348, 351, 270, 274), (304, 276, 283, 322), (270, 283, 281, 274), (303, 298, 299, 294), (294, 291, 302, 303), (303, 276, 296, 298), (291, 281, 302), (276, 303, 302, 281, 283), (306, 305, 309, 310), (277, 307, 309, 305), (308, 310, 314, 312), (310, 309, 313, 314), (307, 308, 312, 311), (309, 307, 311, 313), (339, 279, 343, 344), (293, 288, 279, 339), (317, 319, 288, 293), (321, 320, 319, 317), (324, 330, 331, 325), (324, 330, 332, 326), (304, 322, 320, 321), (337, 338, 333, 342), (316, 295, 300), (341, 340, 328, 323), (338, 341, 323, 333), (334, 340, 341, 335), (290, 335, 341, 338), (340, 337, 342, 328), (318, 306, 310, 308), (316, 315, 326, 327), (304, 294, 299, 297), (294, 318, 275, 291), (318, 277, 315, 316), (276, 304, 297, 296), (381, 358, 386, 391), (294, 304, 305, 306), (277, 318, 308, 307), (289, 324, 325, 295), (289, 324, 326, 315), (295, 316, 327, 325), (327, 326, 332, 329), (325, 327, 329, 331), (275, 318, 316, 300), (289, 334, 335, 295), (334, 336, 337, 340), (336, 290, 338, 337), (271, 345, 279, 288), (286, 355, 356, 345), (273, 284, 343, 356), (279, 345, 356, 343), (271, 288, 319, 353), (352, 265, 271, 353), (350, 322, 283, 270), (264, 349, 350, 270), (322, 350, 347, 320), (347, 350, 349, 346), (346, 352, 353, 347), (320, 347, 353, 319), (259, 261, 267, 265), (362, 300, 385, 390), (0, 363, 364, 8), (272, 285, 362, 358), (284, 273, 359, 361), (380, 272, 358, 381), (36, 367, 365, 12), (8, 364, 366, 31), (31, 366, 367, 36), (55, 371, 368, 42), (53, 370, 369, 48), (12, 365, 370, 53), (48, 369, 371, 55), (80, 372, 373, 230), (236, 374, 375, 242), (242, 375, 376, 248), (248, 376, 377, 256), (256, 377, 378, 261), (261, 378, 379, 267), (267, 379, 380, 273), (399, 394, 404, 409), (273, 380, 381, 359), (383, 361, 389, 392), (391, 386, 394, 399), (390, 385, 393, 398), (392, 389, 397, 401), (398, 393, 403, 408), (358, 362, 390, 386), (361, 359, 387, 389), (359, 381, 391, 387), (360, 383, 392, 388), (300, 278, 384, 385), (401, 397, 407, 411), (386, 390, 398, 394), (389, 387, 395, 397), (387, 391, 399, 395), (388, 392, 401, 396), (385, 384, 382, 393), (382, 400, 410, 402), (411, 407, 410, 406), (409, 404, 408, 410), (405, 409, 410, 407), (402, 410, 408, 403), (400, 396, 406, 410), (394, 398, 408, 404), (397, 395, 405, 407), (393, 382, 402, 403), (396, 401, 411, 406), (395, 399, 409, 405), (368, 90, 418, 420), (91, 45, 415, 419), (90, 43, 413, 418), (73, 42, 412, 417), (72, 44, 414, 416), (44, 91, 419, 414), (45, 73, 417, 415), (43, 72, 416, 413), (42, 368, 420, 412), (420, 418, 427, 429), (419, 415, 424, 428), (418, 413, 422, 427), (417, 412, 421, 426), (416, 414, 423, 425), (414, 419, 428, 423), (415, 417, 426, 424), (413, 416, 425, 422), (412, 420, 429, 421), (467, 468, 436, 438), (469, 470, 433, 437), (468, 471, 431, 436), (472, 473, 430, 435), (474, 475, 432, 434), (475, 469, 437, 432), (470, 472, 435, 433), (471, 474, 434, 431), (473, 467, 438, 430), (439, 440, 442, 441), (441, 442, 444, 443), (443, 444, 446, 445), (445, 446, 448, 447), (443, 445, 490, 489), (422, 463, 507, 477), (442, 440, 452, 454), (444, 442, 454, 456), (446, 444, 456, 458), (448, 446, 458, 460), (447, 448, 492, 491), (464, 423, 478, 509), (458, 456, 499, 500), (425, 422, 477, 480), (448, 460, 501, 492), (424, 466, 514, 479), (441, 443, 489, 488), (421, 426, 481, 476), (466, 464, 509, 514), (456, 454, 498, 499), (440, 439, 486, 487), (445, 447, 491, 490), (465, 421, 476, 513), (452, 440, 487, 497), (439, 441, 488, 486), (426, 424, 479, 481), (460, 458, 500, 501), (423, 425, 480, 478), (463, 465, 513, 507), (454, 452, 497, 498), (429, 427, 468, 467), (428, 424, 470, 469), (427, 422, 471, 468), (426, 421, 473, 472), (425, 423, 475, 474), (423, 428, 469, 475), (424, 426, 472, 470), (422, 425, 474, 471), (421, 429, 467, 473), (478, 480, 483, 482), (482, 483, 485, 484), (503, 504, 487, 486), (510, 511, 494, 493), (493, 494, 481, 479), (495, 483, 480, 477), (485, 483, 495, 496), (504, 485, 496, 505), (511, 492, 501, 512), (476, 481, 494, 502), (506, 498, 497, 505), (507, 499, 498, 506), (512, 513, 476, 502), (503, 486, 488, 508), (508, 488, 489, 509), (510, 493, 479, 514), (484, 485, 504, 503), (487, 504, 505, 497), (495, 506, 505, 496), (477, 507, 506, 495), (484, 503, 508, 482), (482, 508, 509, 478), (491, 492, 511, 510), (494, 511, 512, 502), (501, 500, 513, 512), (491, 510, 514, 490), (500, 499, 507, 513), (490, 514, 509, 489), (342, 333, 323, 328), (332, 330, 331, 329), (313, 311, 312, 314)])
me_cube_001.use_remesh_preserve_volume = False
me_cube_001.use_remesh_preserve_attributes = False
me_cube_001.use_mirror_vertex_groups = False
me_cube_001.update()
me_sphere_001 = bpy.data.meshes.new('Sphere.001')
me_sphere_001.from_pydata([(0.03596, 0.3463, 1.022), (0.06969, 0.5159, 0.9301), (0.09925, 0.6645, 0.8057), (0.1235, 0.7865, 0.6542), (0.1415, 0.8771, 0.4813), (0.03596, 0.1512, 1.079), (0.1077, 0.3245, 1.022), (0.1739, 0.4843, 0.9301), (0.2319, 0.6243, 0.8057), (0.2795, 0.7392, 0.6542), (0.3149, 0.8245, 0.4813), (0.06969, 0.1332, 1.079), (0.1739, 0.2892, 1.022), (0.27, 0.4329, 0.9301), (0.3541, 0.5589, 0.8057), (0.4232, 0.6623, 0.6542), (0.4746, 0.7392, 0.4813), (0.09925, 0.1089, 1.079), (0.2319, 0.2416, 1.022), (0.3541, 0.3638, 0.9301), (0.4613, 0.471, 0.8057), (0.5492, 0.5589, 0.6542), (0.6146, 0.6243, 0.4813), (0.1235, 0.07938, 1.079), (0.2795, 0.1836, 1.022), (0.4232, 0.2796, 0.9301), (0.5492, 0.3638, 0.8057), (0.6526, 0.4329, 0.6542), (0.7295, 0.4843, 0.4813), (0.1415, 0.04565, 1.079), (0.3149, 0.1174, 1.022), (0.4746, 0.1836, 0.9301), (0.6146, 0.2416, 0.8057), (0.7295, 0.2892, 0.6542), (0.8149, 0.3245, 0.4813), (0.1526, 0.00905, 1.079), (0.3366, 0.04565, 1.022), (0.5062, 0.07938, 0.9301), (0.6548, 0.1089, 0.8057), (0.7768, 0.1332, 0.6542), (0.8674, 0.1512, 0.4813), (0.1564, -0.02901, 1.079), (0.344, -0.02901, 1.022), (0.5169, -0.02901, 0.9301), (0.6684, -0.02901, 0.8057), (0.7928, -0.02901, 0.6542), (0.8852, -0.02901, 0.4813), (0.1526, -0.06707, 1.079), (0.3366, -0.1037, 1.022), (0.5062, -0.1374, 0.9301), (0.6548, -0.167, 0.8057), (0.7768, -0.1912, 0.6542), (0.8674, -0.2093, 0.4813), (0.1415, -0.1037, 1.079), (0.3149, -0.1755, 1.022), (0.4746, -0.2416, 0.9301), (0.6146, -0.2996, 0.8057), (0.7295, -0.3472, 0.6542), (0.8149, -0.3826, 0.4813), (0.1235, -0.1374, 1.079), (0.2795, -0.2416, 1.022), (0.4232, -0.3377, 0.9301), (0.5492, -0.4219, 0.8057), (0.6526, -0.4909, 0.6542), (0.7295, -0.5423, 0.4813), (0.09925, -0.167, 1.079), (0.2319, -0.2996, 1.022), (0.3541, -0.4219, 0.9301), (0.4613, -0.529, 0.8057), (0.5492, -0.6169, 0.6542), (0.6146, -0.6823, 0.4813), (0.06969, -0.1912, 1.079), (0.1739, -0.3472, 1.022), (0.27, -0.4909, 0.9301), (0.3541, -0.6169, 0.8057), (0.4232, -0.7204, 0.6542), (0.4746, -0.7972, 0.4813), (0.03596, -0.2093, 1.079), (0.1077, -0.3826, 1.022), (0.1739, -0.5423, 0.9301), (0.2319, -0.6823, 0.8057), (0.2795, -0.7972, 0.6542), (0.3149, -0.8826, 0.4813), (0.03596, -0.4043, 1.022), (0.06969, -0.5739, 0.9301), (0.09925, -0.7225, 0.8057), (0.1235, -0.8445, 0.6542), (0.1415, -0.9351, 0.4813), (0.0, 0.1661, 1.079), (0.0, 0.3537, 1.022), (0.0, 0.5266, 0.9301), (0.0, 0.6781, 0.8057), (0.0, 0.8025, 0.6542), (0.0, 0.8949, 0.4813), (0.0, 0.1623, 1.079), (-0.03596, 0.3463, 1.022), (-0.06969, 0.5159, 0.9301), (-0.09925, 0.6645, 0.8057), (-0.1235, 0.7865, 0.6542), (-0.1415, 0.8771, 0.4813), (-0.03596, 0.1512, 1.079), (-0.1077, 0.3245, 1.022), (-0.1739, 0.4843, 0.9301), (-0.2319, 0.6243, 0.8057), (-0.2795, 0.7392, 0.6542), (-0.3149, 0.8245, 0.4813), (-0.06969, 0.1332, 1.079), (-0.1739, 0.2892, 1.022), (-0.27, 0.4329, 0.9301), (-0.3541, 0.5589, 0.8057), (-0.4232, 0.6623, 0.6542), (-0.4746, 0.7392, 0.4813), (-0.09925, 0.1089, 1.079), (-0.2319, 0.2416, 1.022), (-0.3541, 0.3638, 0.9301), (-0.4613, 0.471, 0.8057), (-0.5492, 0.5589, 0.6542), (-0.6146, 0.6243, 0.4813), (-0.1235, 0.07938, 1.079), (-0.2795, 0.1836, 1.022), (-0.4232, 0.2796, 0.9301), (-0.5492, 0.3638, 0.8057), (-0.6526, 0.4329, 0.6542), (-0.7295, 0.4843, 0.4813), (-0.1415, 0.04565, 1.079), (-0.3149, 0.1174, 1.022), (-0.4746, 0.1836, 0.9301), (-0.6146, 0.2416, 0.8057), (-0.7295, 0.2892, 0.6542), (-0.8149, 0.3245, 0.4813), (-0.1526, 0.00905, 1.079), (-0.3366, 0.04565, 1.022), (-0.5062, 0.07938, 0.9301), (-0.6548, 0.1089, 0.8057), (-0.7768, 0.1332, 0.6542), (-0.8674, 0.1512, 0.4813), (-0.1564, -0.02901, 1.079), (-0.344, -0.02901, 1.022), (-0.5169, -0.02901, 0.9301), (-0.6684, -0.02901, 0.8057), (-0.7928, -0.02901, 0.6542), (-0.8852, -0.02901, 0.4813), (-0.1526, -0.06707, 1.079), (-0.3366, -0.1037, 1.022), (-0.5062, -0.1374, 0.9301), (-0.6548, -0.167, 0.8057), (-0.7768, -0.1912, 0.6542), (-0.8674, -0.2093, 0.4813), (-0.1415, -0.1037, 1.079), (-0.3149, -0.1755, 1.022), (-0.4746, -0.2416, 0.9301), (-0.6146, -0.2996, 0.8057), (-0.7295, -0.3472, 0.6542), (-0.8149, -0.3826, 0.4813), (-0.1235, -0.1374, 1.079), (-0.2795, -0.2416, 1.022), (-0.4232, -0.3377, 0.9301), (-0.5492, -0.4219, 0.8057), (-0.6526, -0.4909, 0.6542), (-0.7295, -0.5423, 0.4813), (-0.09925, -0.167, 1.079), (-0.2319, -0.2996, 1.022), (-0.3541, -0.4219, 0.9301), (-0.4613, -0.529, 0.8057), (-0.5492, -0.6169, 0.6542), (-0.6146, -0.6823, 0.4813), (-0.06969, -0.1912, 1.079), (-0.1739, -0.3472, 1.022), (-0.27, -0.4909, 0.9301), (-0.3541, -0.6169, 0.8057), (-0.4232, -0.7204, 0.6542), (-0.4746, -0.7972, 0.4813), (-0.03596, -0.2093, 1.079), (-0.1077, -0.3826, 1.022), (-0.1739, -0.5423, 0.9301), (-0.1088, -0.7096, 0.8078), (-0.1868, -0.8084, 0.6532), (-0.2457, -0.8826, 0.48), (0.0, -0.2204, 1.079), (-0.03596, -0.4043, 1.022), (-0.06969, -0.5739, 0.9301), (-0.09925, -0.7225, 0.8057), (-0.09792, -0.8445, 0.6516), (-0.1198, -0.9351, 0.48), (0.0, -0.2241, 1.079), (0.0, -0.4117, 1.022), (0.0, -0.5846, 0.9301), (0.0, -0.7361, 0.8057), (0.0, -0.8605, 0.6542), (0.0, -0.9529, 0.4813), (0.0, -0.02901, 1.099), (0.03064, 0.288, 0.9922), (0.05913, 0.4312, 0.9142), (0.08409, 0.5567, 0.8091), (0.1046, 0.6597, 0.6811), (0.1198, 0.7363, 0.5351), (0.03064, 0.1232, 1.04), (0.09127, 0.2696, 0.9922), (0.1471, 0.4045, 0.9142), (0.1961, 0.5227, 0.8091), (0.2363, 0.6197, 0.6811), (0.2662, 0.6918, 0.5351), (0.05913, 0.108, 1.04), (0.1471, 0.2397, 0.9922), (0.2283, 0.3611, 0.9142), (0.2994, 0.4675, 0.8091), (0.3577, 0.5548, 0.6811), (0.4011, 0.6197, 0.5351), (0.08409, 0.08747, 1.04), (0.1961, 0.1995, 0.9922), (0.2994, 0.3027, 0.9142), (0.3899, 0.3932, 0.8091), (0.4641, 0.4675, 0.6811), (0.5193, 0.5227, 0.5351), (0.1046, 0.0625, 1.04), (0.2363, 0.1505, 0.9922), (0.3577, 0.2316, 0.9142), (0.4641, 0.3027, 0.8091), (0.5515, 0.3611, 0.6811), (0.6164, 0.4045, 0.5351), (0.1198, 0.03401, 1.04), (0.2662, 0.09464, 0.9922), (0.4011, 0.1505, 0.9142), (0.5193, 0.1995, 0.8091), (0.6164, 0.2397, 0.6811), (0.6885, 0.2696, 0.5351), (0.1292, 0.003103, 1.04), (0.2846, 0.03401, 0.9922), (0.4278, 0.0625, 0.9142), (0.5533, 0.08747, 0.8091), (0.6563, 0.108, 0.6811), (0.7329, 0.1232, 0.5351), (0.1324, -0.02904, 1.04), (0.2908, -0.02904, 0.9922), (0.4368, -0.02904, 0.9142), (0.5648, -0.02904, 0.8091), (0.6698, -0.02904, 0.6811), (0.7479, -0.02904, 0.5351), (0.1292, -0.06119, 1.04), (0.2846, -0.0921, 0.9922), (0.4278, -0.1206, 0.9142), (0.5533, -0.1456, 0.8091), (0.6563, -0.166, 0.6811), (0.7329, -0.1813, 0.5351), (0.1198, -0.0921, 1.04), (0.2662, -0.1527, 0.9922), (0.4011, -0.2086, 0.9142), (0.5193, -0.2576, 0.8091), (0.6164, -0.2978, 0.6811), (0.6885, -0.3276, 0.5351), (0.1046, -0.1206, 1.04), (0.2363, -0.2086, 0.9922), (0.3577, -0.2897, 0.9142), (0.4641, -0.3608, 0.8091), (0.5515, -0.4192, 0.6811), (0.6164, -0.4625, 0.5351), (0.08409, -0.1456, 1.04), (0.1961, -0.2576, 0.9922), (0.2994, -0.3608, 0.9142), (0.3899, -0.4513, 0.8091), (0.4641, -0.5256, 0.6811), (0.5193, -0.5808, 0.5351), (0.05913, -0.166, 1.04), (0.1471, -0.2978, 0.9922), (0.2283, -0.4192, 0.9142), (0.2994, -0.5256, 0.8091), (0.3577, -0.6129, 0.6811), (0.4011, -0.6778, 0.5351), (0.03064, -0.1813, 1.04), (0.09127, -0.3276, 0.9922), (0.1471, -0.4625, 0.9142), (0.1961, -0.5808, 0.8091), (0.2363, -0.6778, 0.6811), (0.2662, -0.7499, 0.5351), (0.03064, -0.346, 0.9922), (0.05913, -0.4892, 0.9142), (0.08409, -0.6148, 0.8091), (0.1046, -0.7178, 0.6811), (0.1198, -0.7943, 0.5351), (0.0002704, 0.1357, 1.04), (0.0002704, 0.2942, 0.9922), (0.0002704, 0.4402, 0.9142), (0.0002704, 0.5682, 0.8091), (0.0002704, 0.6732, 0.6811), (0.0002704, 0.7512, 0.5351), (0.0002704, 0.1326, 1.04), (-0.0301, 0.288, 0.9922), (-0.05859, 0.4312, 0.9142), (-0.08355, 0.5567, 0.8091), (-0.104, 0.6597, 0.6811), (-0.1193, 0.7363, 0.5351), (-0.0301, 0.1232, 1.04), (-0.09073, 0.2696, 0.9922), (-0.1466, 0.4045, 0.9142), (-0.1956, 0.5227, 0.8091), (-0.2358, 0.6197, 0.6811), (-0.2656, 0.6918, 0.5351), (-0.05859, 0.108, 1.04), (-0.1466, 0.2397, 0.9922), (-0.2277, 0.3611, 0.9142), (-0.2988, 0.4675, 0.8091), (-0.3572, 0.5548, 0.6811), (-0.4005, 0.6197, 0.5351), (-0.08355, 0.08747, 1.04), (-0.1956, 0.1995, 0.9922), (-0.2988, 0.3027, 0.9142), (-0.3893, 0.3932, 0.8091), (-0.4636, 0.4675, 0.6811), (-0.5188, 0.5227, 0.5351), (-0.104, 0.0625, 1.04), (-0.2358, 0.1505, 0.9922), (-0.3572, 0.2316, 0.9142), (-0.4636, 0.3027, 0.8091), (-0.5509, 0.3611, 0.6811), (-0.6158, 0.4045, 0.5351), (-0.1193, 0.03401, 1.04), (-0.2656, 0.09464, 0.9922), (-0.4005, 0.1505, 0.9142), (-0.5188, 0.1995, 0.8091), (-0.6158, 0.2397, 0.6811), (-0.6879, 0.2696, 0.5351), (-0.1286, 0.003103, 1.04), (-0.284, 0.03401, 0.9922), (-0.4272, 0.0625, 0.9142), (-0.5528, 0.08747, 0.8091), (-0.6558, 0.108, 0.6811), (-0.7323, 0.1232, 0.5351), (-0.1318, -0.02904, 1.04), (-0.2902, -0.02904, 0.9922), (-0.4363, -0.02904, 0.9142), (-0.5642, -0.02904, 0.8091), (-0.6693, -0.02904, 0.6811), (-0.7473, -0.02904, 0.5351), (-0.1286, -0.06119, 1.04), (-0.284, -0.0921, 0.9922), (-0.4272, -0.1206, 0.9142), (-0.5528, -0.1456, 0.8091), (-0.6558, -0.166, 0.6811), (-0.7323, -0.1813, 0.5351), (-0.1193, -0.0921, 1.04), (-0.2656, -0.1527, 0.9922), (-0.4005, -0.2086, 0.9142), (-0.5188, -0.2576, 0.8091), (-0.6158, -0.2978, 0.6811), (-0.6879, -0.3276, 0.5351), (-0.104, -0.1206, 1.04), (-0.2358, -0.2086, 0.9922), (-0.3572, -0.2897, 0.9142), (-0.4636, -0.3608, 0.8091), (-0.5509, -0.4192, 0.6811), (-0.6158, -0.4625, 0.5351), (-0.08355, -0.1456, 1.04), (-0.1956, -0.2576, 0.9922), (-0.2988, -0.3608, 0.9142), (-0.3893, -0.4513, 0.8091), (-0.4636, -0.5256, 0.6811), (-0.5188, -0.5808, 0.5351), (-0.05859, -0.166, 1.04), (-0.1466, -0.2978, 0.9922), (-0.2277, -0.4192, 0.9142), (-0.2988, -0.5256, 0.8091), (-0.3572, -0.6129, 0.6811), (-0.4005, -0.6778, 0.5351), (-0.0301, -0.1813, 1.04), (-0.09073, -0.3276, 0.9922), (-0.1466, -0.4625, 0.9142), (-0.09158, -0.6039, 0.8109), (-0.1575, -0.6873, 0.6803), (-0.2073, -0.7499, 0.5341), (0.0002704, -0.1906, 1.04), (-0.0301, -0.346, 0.9922), (-0.05859, -0.4892, 0.9142), (-0.08355, -0.6148, 0.8091), (-0.08243, -0.7178, 0.679), (-0.1009, -0.7943, 0.5341), (0.0002704, -0.1938, 1.04), (0.0002704, -0.3522, 0.9922), (0.0002704, -0.4983, 0.9142), (0.0002704, -0.6262, 0.8091), (0.0002704, -0.7313, 0.6811), (0.0002704, -0.8093, 0.5351), (0.0002704, -0.02904, 1.057)], [], [(91, 2, 1, 90), (89, 0, 94, 88), (92, 3, 2, 91), (90, 1, 0, 89), (93, 4, 3, 92), (2, 8, 7, 1), (0, 6, 5, 94), (3, 9, 8, 2), (1, 7, 6, 0), (4, 10, 9, 3), (8, 14, 13, 7), (6, 12, 11, 5), (9, 15, 14, 8), (7, 13, 12, 6), (10, 16, 15, 9), (14, 20, 19, 13), (12, 18, 17, 11), (15, 21, 20, 14), (13, 19, 18, 12), (16, 22, 21, 15), (20, 26, 25, 19), (18, 24, 23, 17), (21, 27, 26, 20), (19, 25, 24, 18), (22, 28, 27, 21), (26, 32, 31, 25), (24, 30, 29, 23), (27, 33, 32, 26), (25, 31, 30, 24), (28, 34, 33, 27), (32, 38, 37, 31), (30, 36, 35, 29), (33, 39, 38, 32), (31, 37, 36, 30), (34, 40, 39, 33), (38, 44, 43, 37), (36, 42, 41, 35), (39, 45, 44, 38), (37, 43, 42, 36), (40, 46, 45, 39), (44, 50, 49, 43), (42, 48, 47, 41), (45, 51, 50, 44), (43, 49, 48, 42), (46, 52, 51, 45), (50, 56, 55, 49), (48, 54, 53, 47), (51, 57, 56, 50), (49, 55, 54, 48), (52, 58, 57, 51), (56, 62, 61, 55), (54, 60, 59, 53), (57, 63, 62, 56), (55, 61, 60, 54), (58, 64, 63, 57), (62, 68, 67, 61), (60, 66, 65, 59), (63, 69, 68, 62), (61, 67, 66, 60), (64, 70, 69, 63), (68, 74, 73, 67), (66, 72, 71, 65), (69, 75, 74, 68), (67, 73, 72, 66), (70, 76, 75, 69), (74, 80, 79, 73), (72, 78, 77, 71), (75, 81, 80, 74), (73, 79, 78, 72), (76, 82, 81, 75), (80, 85, 84, 79), (78, 83, 178, 77), (81, 86, 85, 80), (79, 84, 83, 78), (82, 87, 86, 81), (85, 187, 186, 84), (83, 185, 184, 178), (86, 188, 187, 85), (84, 186, 185, 83), (87, 189, 188, 86), (94, 5, 190), (5, 11, 190), (11, 17, 190), (17, 23, 190), (23, 29, 190), (29, 35, 190), (35, 41, 190), (41, 47, 190), (47, 53, 190), (53, 59, 190), (59, 65, 190), (65, 71, 190), (71, 77, 190), (77, 178, 190), (91, 90, 96, 97), (89, 88, 94, 95), (92, 91, 97, 98), (90, 89, 95, 96), (93, 92, 98, 99), (97, 96, 102, 103), (95, 94, 100, 101), (98, 97, 103, 104), (96, 95, 101, 102), (99, 98, 104, 105), (103, 102, 108, 109), (101, 100, 106, 107), (104, 103, 109, 110), (102, 101, 107, 108), (105, 104, 110, 111), (109, 108, 114, 115), (107, 106, 112, 113), (110, 109, 115, 116), (108, 107, 113, 114), (111, 110, 116, 117), (115, 114, 120, 121), (113, 112, 118, 119), (116, 115, 121, 122), (114, 113, 119, 120), (117, 116, 122, 123), (121, 120, 126, 127), (119, 118, 124, 125), (122, 121, 127, 128), (120, 119, 125, 126), (123, 122, 128, 129), (127, 126, 132, 133), (125, 124, 130, 131), (128, 127, 133, 134), (126, 125, 131, 132), (129, 128, 134, 135), (133, 132, 138, 139), (131, 130, 136, 137), (134, 133, 139, 140), (132, 131, 137, 138), (135, 134, 140, 141), (139, 138, 144, 145), (137, 136, 142, 143), (140, 139, 145, 146), (138, 137, 143, 144), (141, 140, 146, 147), (145, 144, 150, 151), (143, 142, 148, 149), (146, 145, 151, 152), (144, 143, 149, 150), (147, 146, 152, 153), (151, 150, 156, 157), (149, 148, 154, 155), (152, 151, 157, 158), (150, 149, 155, 156), (153, 152, 158, 159), (157, 156, 162, 163), (155, 154, 160, 161), (158, 157, 163, 164), (156, 155, 161, 162), (159, 158, 164, 165), (163, 162, 168, 169), (161, 160, 166, 167), (164, 163, 169, 170), (162, 161, 167, 168), (165, 164, 170, 171), (169, 168, 174, 175), (167, 166, 172, 173), (170, 169, 175, 176), (168, 167, 173, 174), (171, 170, 176, 177), (175, 174, 180, 181), (173, 172, 178, 179), (174, 173, 179, 180), (181, 180, 186, 187), (179, 178, 184, 185), (182, 181, 187, 188), (180, 179, 185, 186), (183, 182, 188, 189), (88, 190, 94), (94, 190, 100), (100, 190, 106), (106, 190, 112), (112, 190, 118), (118, 190, 124), (124, 190, 130), (130, 190, 136), (136, 190, 142), (142, 190, 148), (148, 190, 154), (154, 190, 160), (160, 190, 166), (166, 190, 172), (172, 190, 178), (178, 190, 184), (282, 281, 192, 193), (280, 279, 285, 191), (283, 282, 193, 194), (281, 280, 191, 192), (284, 283, 194, 195), (193, 192, 198, 199), (191, 285, 196, 197), (194, 193, 199, 200), (192, 191, 197, 198), (195, 194, 200, 201), (199, 198, 204, 205), (197, 196, 202, 203), (200, 199, 205, 206), (198, 197, 203, 204), (201, 200, 206, 207), (205, 204, 210, 211), (203, 202, 208, 209), (206, 205, 211, 212), (204, 203, 209, 210), (207, 206, 212, 213), (211, 210, 216, 217), (209, 208, 214, 215), (212, 211, 217, 218), (210, 209, 215, 216), (213, 212, 218, 219), (217, 216, 222, 223), (215, 214, 220, 221), (218, 217, 223, 224), (216, 215, 221, 222), (219, 218, 224, 225), (223, 222, 228, 229), (221, 220, 226, 227), (224, 223, 229, 230), (222, 221, 227, 228), (225, 224, 230, 231), (229, 228, 234, 235), (227, 226, 232, 233), (230, 229, 235, 236), (228, 227, 233, 234), (231, 230, 236, 237), (235, 234, 240, 241), (233, 232, 238, 239), (236, 235, 241, 242), (234, 233, 239, 240), (237, 236, 242, 243), (241, 240, 246, 247), (239, 238, 244, 245), (242, 241, 247, 248), (240, 239, 245, 246), (243, 242, 248, 249), (247, 246, 252, 253), (245, 244, 250, 251), (248, 247, 253, 254), (246, 245, 251, 252), (249, 248, 254, 255), (253, 252, 258, 259), (251, 250, 256, 257), (254, 253, 259, 260), (252, 251, 257, 258), (255, 254, 260, 261), (259, 258, 264, 265), (257, 256, 262, 263), (260, 259, 265, 266), (258, 257, 263, 264), (261, 260, 266, 267), (265, 264, 270, 271), (263, 262, 268, 269), (266, 265, 271, 272), (264, 263, 269, 270), (267, 266, 272, 273), (271, 270, 275, 276), (269, 268, 369, 274), (272, 271, 276, 277), (270, 269, 274, 275), (273, 272, 277, 278), (276, 275, 377, 378), (274, 369, 375, 376), (277, 276, 378, 379), (275, 274, 376, 377), (278, 277, 379, 380), (285, 381, 196), (196, 381, 202), (202, 381, 208), (208, 381, 214), (214, 381, 220), (220, 381, 226), (226, 381, 232), (232, 381, 238), (238, 381, 244), (244, 381, 250), (250, 381, 256), (256, 381, 262), (262, 381, 268), (268, 381, 369), (282, 288, 287, 281), (280, 286, 285, 279), (283, 289, 288, 282), (281, 287, 286, 280), (284, 290, 289, 283), (288, 294, 293, 287), (286, 292, 291, 285), (289, 295, 294, 288), (287, 293, 292, 286), (290, 296, 295, 289), (294, 300, 299, 293), (292, 298, 297, 291), (295, 301, 300, 294), (293, 299, 298, 292), (296, 302, 301, 295), (300, 306, 305, 299), (298, 304, 303, 297), (301, 307, 306, 300), (299, 305, 304, 298), (302, 308, 307, 301), (306, 312, 311, 305), (304, 310, 309, 303), (307, 313, 312, 306), (305, 311, 310, 304), (308, 314, 313, 307), (312, 318, 317, 311), (310, 316, 315, 309), (313, 319, 318, 312), (311, 317, 316, 310), (314, 320, 319, 313), (318, 324, 323, 317), (316, 322, 321, 315), (319, 325, 324, 318), (317, 323, 322, 316), (320, 326, 325, 319), (324, 330, 329, 323), (322, 328, 327, 321), (325, 331, 330, 324), (323, 329, 328, 322), (326, 332, 331, 325), (330, 336, 335, 329), (328, 334, 333, 327), (331, 337, 336, 330), (329, 335, 334, 328), (332, 338, 337, 331), (336, 342, 341, 335), (334, 340, 339, 333), (337, 343, 342, 336), (335, 341, 340, 334), (338, 344, 343, 337), (342, 348, 347, 341), (340, 346, 345, 339), (343, 349, 348, 342), (341, 347, 346, 340), (344, 350, 349, 343), (348, 354, 353, 347), (346, 352, 351, 345), (349, 355, 354, 348), (347, 353, 352, 346), (350, 356, 355, 349), (354, 360, 359, 353), (352, 358, 357, 351), (355, 361, 360, 354), (353, 359, 358, 352), (356, 362, 361, 355), (360, 366, 365, 359), (358, 364, 363, 357), (361, 367, 366, 360), (359, 365, 364, 358), (362, 368, 367, 361), (366, 372, 371, 365), (364, 370, 369, 363), (365, 371, 370, 364), (372, 378, 377, 371), (370, 376, 375, 369), (373, 379, 378, 372), (371, 377, 376, 370), (374, 380, 379, 373), (279, 285, 381), (285, 291, 381), (291, 297, 381), (297, 303, 381), (303, 309, 381), (309, 315, 381), (315, 321, 381), (321, 327, 381), (327, 333, 381), (333, 339, 381), (339, 345, 381), (345, 351, 381), (351, 357, 381), (357, 363, 381), (363, 369, 381), (369, 375, 381), (28, 22, 213, 219), (105, 111, 302, 296), (181, 182, 373, 372), (4, 93, 284, 195), (82, 76, 267, 273), (177, 176, 367, 368), (159, 165, 356, 350), (58, 52, 243, 249), (190, 88, 279, 381), (135, 141, 332, 326), (34, 28, 219, 225), (111, 117, 308, 302), (10, 4, 195, 201), (182, 183, 374, 373), (87, 82, 273, 278), (165, 171, 362, 356), (64, 58, 249, 255), (141, 147, 338, 332), (40, 34, 225, 231), (117, 123, 314, 308), (16, 10, 201, 207), (93, 99, 290, 284), (189, 87, 278, 380), (171, 177, 368, 362), (175, 181, 372, 366), (70, 64, 255, 261), (147, 153, 344, 338), (183, 189, 380, 374), (46, 40, 231, 237), (123, 129, 320, 314), (22, 16, 207, 213), (99, 105, 296, 290), (176, 175, 366, 367), (184, 190, 381, 375), (76, 70, 261, 267), (153, 159, 350, 344), (52, 46, 237, 243), (129, 135, 326, 320)])
me_sphere_001.use_remesh_preserve_volume = False
me_sphere_001.use_remesh_preserve_attributes = False
me_sphere_001.use_mirror_vertex_groups = False
me_sphere_001.update()

# ---- objects
ob_sphere = bpy.data.objects.new('Sphere', me_sphere)
ob_cube = bpy.data.objects.new('Cube', me_cube_001)
ob_sphere_001 = bpy.data.objects.new('Sphere.001', me_sphere_001)

# ---- transforms, parenting, visibility, modifiers, constraints
ob_sphere.location = (0.0, 0.2271, 6.613)
ob_sphere.scale = (1.122, 1.122, 1.122)
ob_sphere.lineart.crease_threshold = 0.0
_m = ob_sphere.modifiers.new('Mirror', 'MIRROR')
_m.use_clip = True
ob_cube.location = (0.0, 0.0, 0.0)
ob_cube.lineart.crease_threshold = 0.0
_m = ob_cube.modifiers.new('Mirror', 'MIRROR')
_m.use_clip = True
ob_sphere_001.location = (0.0, 0.2271, 6.613)
ob_sphere_001.scale = (1.122, 1.122, 1.122)
ob_sphere_001.lineart.crease_threshold = 0.0

# ---- collection membership
col_collection_1.objects.link(ob_sphere)
col_collection_1.objects.link(ob_cube)
col_collection_1.objects.link(ob_sphere_001)

# ---- scene / render settings (as saved in the file)
scene.frame_start = 1; scene.frame_end = 250; scene.frame_set(1)
scene.render.engine = 'BLENDER_EEVEE_NEXT'
scene.render.resolution_percentage = 50
scene.render.dither_intensity = 0.0
scene.cycles.use_denoising = False
scene.cycles.samples = 10
scene.cycles.sampling_pattern = 'TABULATED_SOBOL'
scene.cycles.light_sampling_threshold = 0.0
scene.cycles.use_adaptive_sampling = False
scene.cycles.use_light_tree = False
scene.cycles.blur_glossy = 0.0
scene.cycles.pixel_filter_type = 'GAUSSIAN'
scene.cycles.sample_clamp_indirect = 0.0
scene.view_settings.view_transform = 'Standard'
bpy.context.view_layer.update()

# ---- added for rendering (the .blend has no active camera and no usable light): camera, sun
cam_auto = bpy.data.cameras.new('AutoCamera')
cam_auto.lens = 50.0
cam_auto.sensor_width = 36.0
cam_auto.clip_end = 1000.0
ob_auto_camera = bpy.data.objects.new('AutoCamera', cam_auto)
scene.collection.objects.link(ob_auto_camera)
ob_auto_camera.location = (15.2897, -18.252, 13.1032)
ob_auto_camera.rotation_euler = (1.09748, -7.21219e-08, 0.694738)
scene.camera = ob_auto_camera
light_auto_sun = bpy.data.lights.new('AutoSun', 'SUN')
light_auto_sun.energy = 3.0
light_auto_sun.angle = 0.0523599
ob_auto_sun = bpy.data.objects.new('AutoSun', light_auto_sun)
scene.collection.objects.link(ob_auto_sun)
ob_auto_sun.rotation_euler = (0.872665, 0.174533, 0.523599)
bpy.context.view_layer.update()
